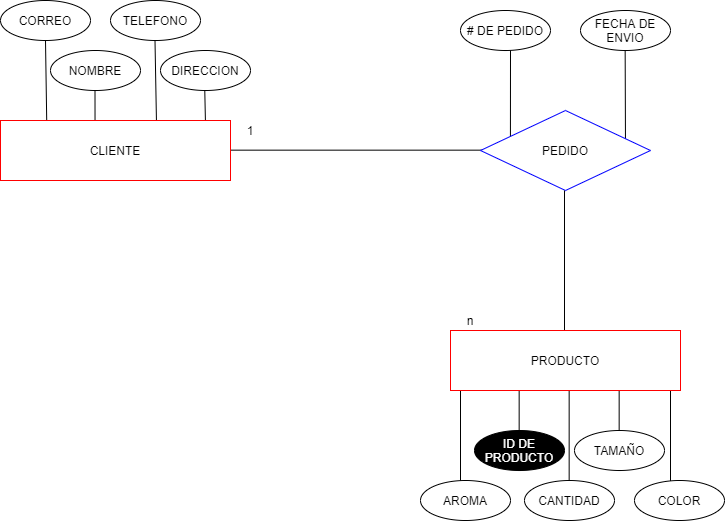

The diagram above was exported from draw.io. Its source (the exported page's mxGraphModel, read from the mxfile embedded in the PNG):
<mxGraphModel dx="1422" dy="705" grid="1" gridSize="10" guides="1" tooltips="1" connect="1" arrows="1" fold="1" page="1" pageScale="1" pageWidth="827" pageHeight="1169" math="0" shadow="0">
  <root>
    <mxCell id="0" />
    <mxCell id="1" parent="0" />
    <mxCell id="MUG600SxFhuLYRx-9FzA-2" value="CORREO" style="ellipse;whiteSpace=wrap;html=1;" vertex="1" parent="1">
      <mxGeometry x="50" y="380" width="90" height="40" as="geometry" />
    </mxCell>
    <mxCell id="MUG600SxFhuLYRx-9FzA-3" value="TELEFONO" style="ellipse;whiteSpace=wrap;html=1;" vertex="1" parent="1">
      <mxGeometry x="160" y="380" width="90" height="40" as="geometry" />
    </mxCell>
    <mxCell id="MUG600SxFhuLYRx-9FzA-4" value="DIRECCION" style="ellipse;whiteSpace=wrap;html=1;" vertex="1" parent="1">
      <mxGeometry x="210" y="430" width="90" height="40" as="geometry" />
    </mxCell>
    <mxCell id="MUG600SxFhuLYRx-9FzA-5" value="NOMBRE" style="ellipse;whiteSpace=wrap;html=1;" vertex="1" parent="1">
      <mxGeometry x="100" y="430" width="90" height="40" as="geometry" />
    </mxCell>
    <mxCell id="MUG600SxFhuLYRx-9FzA-7" value="" style="endArrow=none;html=1;entryX=0.5;entryY=1;entryDx=0;entryDy=0;exitX=0.201;exitY=0.027;exitDx=0;exitDy=0;exitPerimeter=0;" edge="1" parent="1" source="MUG600SxFhuLYRx-9FzA-1" target="MUG600SxFhuLYRx-9FzA-2">
      <mxGeometry width="50" height="50" relative="1" as="geometry">
        <mxPoint x="95" y="540" as="sourcePoint" />
        <mxPoint x="120" y="420" as="targetPoint" />
      </mxGeometry>
    </mxCell>
    <mxCell id="MUG600SxFhuLYRx-9FzA-8" value="" style="endArrow=none;html=1;entryX=0.5;entryY=1;entryDx=0;entryDy=0;exitX=0.411;exitY=0.013;exitDx=0;exitDy=0;exitPerimeter=0;" edge="1" parent="1" source="MUG600SxFhuLYRx-9FzA-1">
      <mxGeometry width="50" height="50" relative="1" as="geometry">
        <mxPoint x="145" y="504" as="sourcePoint" />
        <mxPoint x="144.5" y="470" as="targetPoint" />
      </mxGeometry>
    </mxCell>
    <mxCell id="MUG600SxFhuLYRx-9FzA-9" value="" style="endArrow=none;html=1;entryX=0.5;entryY=1;entryDx=0;entryDy=0;exitX=0.678;exitY=0;exitDx=0;exitDy=0;exitPerimeter=0;" edge="1" parent="1" source="MUG600SxFhuLYRx-9FzA-1">
      <mxGeometry width="50" height="50" relative="1" as="geometry">
        <mxPoint x="205" y="450" as="sourcePoint" />
        <mxPoint x="204.5" y="420" as="targetPoint" />
      </mxGeometry>
    </mxCell>
    <mxCell id="MUG600SxFhuLYRx-9FzA-11" value="" style="endArrow=none;html=1;entryX=0.5;entryY=1;entryDx=0;entryDy=0;exitX=0.891;exitY=0.017;exitDx=0;exitDy=0;exitPerimeter=0;" edge="1" parent="1" source="MUG600SxFhuLYRx-9FzA-1">
      <mxGeometry width="50" height="50" relative="1" as="geometry">
        <mxPoint x="255.72000000000006" y="590" as="sourcePoint" />
        <mxPoint x="254.28" y="470" as="targetPoint" />
      </mxGeometry>
    </mxCell>
    <mxCell id="MUG600SxFhuLYRx-9FzA-13" value="FECHA DE ENVIO" style="ellipse;whiteSpace=wrap;html=1;" vertex="1" parent="1">
      <mxGeometry x="630" y="390" width="90" height="40" as="geometry" />
    </mxCell>
    <mxCell id="MUG600SxFhuLYRx-9FzA-14" value="# DE PEDIDO" style="ellipse;whiteSpace=wrap;html=1;" vertex="1" parent="1">
      <mxGeometry x="510" y="390" width="90" height="40" as="geometry" />
    </mxCell>
    <mxCell id="MUG600SxFhuLYRx-9FzA-16" value="" style="endArrow=none;html=1;exitX=0.176;exitY=0.375;exitDx=0;exitDy=0;exitPerimeter=0;" edge="1" parent="1" source="MUG600SxFhuLYRx-9FzA-30">
      <mxGeometry width="50" height="50" relative="1" as="geometry">
        <mxPoint x="560" y="500" as="sourcePoint" />
        <mxPoint x="560" y="430" as="targetPoint" />
      </mxGeometry>
    </mxCell>
    <mxCell id="MUG600SxFhuLYRx-9FzA-17" value="" style="endArrow=none;html=1;" edge="1" parent="1">
      <mxGeometry width="50" height="50" relative="1" as="geometry">
        <mxPoint x="675" y="530" as="sourcePoint" />
        <mxPoint x="674.66" y="430" as="targetPoint" />
      </mxGeometry>
    </mxCell>
    <mxCell id="MUG600SxFhuLYRx-9FzA-25" value="" style="endArrow=none;html=1;" edge="1" parent="1">
      <mxGeometry width="50" height="50" relative="1" as="geometry">
        <mxPoint x="510" y="870" as="sourcePoint" />
        <mxPoint x="510" y="770" as="targetPoint" />
      </mxGeometry>
    </mxCell>
    <mxCell id="MUG600SxFhuLYRx-9FzA-26" value="" style="endArrow=none;html=1;" edge="1" parent="1">
      <mxGeometry width="50" height="50" relative="1" as="geometry">
        <mxPoint x="618.66" y="870.0000000000001" as="sourcePoint" />
        <mxPoint x="618.66" y="770.0000000000001" as="targetPoint" />
      </mxGeometry>
    </mxCell>
    <mxCell id="MUG600SxFhuLYRx-9FzA-27" value="" style="endArrow=none;html=1;" edge="1" parent="1">
      <mxGeometry width="50" height="50" relative="1" as="geometry">
        <mxPoint x="719.9999999999999" y="870.0000000000001" as="sourcePoint" />
        <mxPoint x="719.9999999999999" y="770.0000000000001" as="targetPoint" />
      </mxGeometry>
    </mxCell>
    <mxCell id="MUG600SxFhuLYRx-9FzA-21" value="CANTIDAD" style="ellipse;whiteSpace=wrap;html=1;" vertex="1" parent="1">
      <mxGeometry x="574" y="860" width="90" height="40" as="geometry" />
    </mxCell>
    <mxCell id="MUG600SxFhuLYRx-9FzA-22" value="COLOR" style="ellipse;whiteSpace=wrap;html=1;" vertex="1" parent="1">
      <mxGeometry x="684" y="860" width="90" height="40" as="geometry" />
    </mxCell>
    <mxCell id="MUG600SxFhuLYRx-9FzA-24" value="AROMA" style="ellipse;whiteSpace=wrap;html=1;" vertex="1" parent="1">
      <mxGeometry x="470" y="860" width="90" height="40" as="geometry" />
    </mxCell>
    <mxCell id="MUG600SxFhuLYRx-9FzA-28" value="" style="endArrow=none;html=1;" edge="1" parent="1">
      <mxGeometry width="50" height="50" relative="1" as="geometry">
        <mxPoint x="568.6599999999999" y="820" as="sourcePoint" />
        <mxPoint x="568.6599999999999" y="750" as="targetPoint" />
      </mxGeometry>
    </mxCell>
    <mxCell id="MUG600SxFhuLYRx-9FzA-29" value="" style="endArrow=none;html=1;" edge="1" parent="1">
      <mxGeometry width="50" height="50" relative="1" as="geometry">
        <mxPoint x="668.6599999999999" y="820.0000000000001" as="sourcePoint" />
        <mxPoint x="668.6599999999999" y="750.0000000000001" as="targetPoint" />
      </mxGeometry>
    </mxCell>
    <mxCell id="MUG600SxFhuLYRx-9FzA-19" value="ID DE PRODUCTO" style="ellipse;whiteSpace=wrap;html=1;fillColor=#000000;fontColor=#FFFFFF;" vertex="1" parent="1">
      <mxGeometry x="524" y="810" width="90" height="40" as="geometry" />
    </mxCell>
    <mxCell id="MUG600SxFhuLYRx-9FzA-20" value="TAMAÑO" style="ellipse;whiteSpace=wrap;html=1;" vertex="1" parent="1">
      <mxGeometry x="624" y="810" width="90" height="40" as="geometry" />
    </mxCell>
    <mxCell id="MUG600SxFhuLYRx-9FzA-31" value="" style="endArrow=none;html=1;" edge="1" parent="1">
      <mxGeometry width="50" height="50" relative="1" as="geometry">
        <mxPoint x="260" y="529.66" as="sourcePoint" />
        <mxPoint x="560" y="529.66" as="targetPoint" />
      </mxGeometry>
    </mxCell>
    <mxCell id="MUG600SxFhuLYRx-9FzA-1" value="CLIENTE" style="rounded=0;whiteSpace=wrap;html=1;strokeColor=#FF0000;" vertex="1" parent="1">
      <mxGeometry x="50" y="500" width="230" height="60" as="geometry" />
    </mxCell>
    <mxCell id="MUG600SxFhuLYRx-9FzA-30" value="PEDIDO" style="rhombus;whiteSpace=wrap;html=1;fillColor=#FFFFFF;strokeColor=#0000FF;" vertex="1" parent="1">
      <mxGeometry x="530" y="490" width="170" height="80" as="geometry" />
    </mxCell>
    <mxCell id="MUG600SxFhuLYRx-9FzA-32" value="" style="endArrow=none;html=1;" edge="1" parent="1">
      <mxGeometry width="50" height="50" relative="1" as="geometry">
        <mxPoint x="614" y="720" as="sourcePoint" />
        <mxPoint x="614" y="570" as="targetPoint" />
      </mxGeometry>
    </mxCell>
    <mxCell id="MUG600SxFhuLYRx-9FzA-18" value="PRODUCTO" style="rounded=0;whiteSpace=wrap;html=1;fillColor=#FFFFFF;strokeColor=#FF0000;" vertex="1" parent="1">
      <mxGeometry x="500" y="710" width="230" height="60" as="geometry" />
    </mxCell>
    <mxCell id="MUG600SxFhuLYRx-9FzA-33" value="1" style="text;html=1;strokeColor=none;fillColor=none;align=center;verticalAlign=middle;whiteSpace=wrap;rounded=0;" vertex="1" parent="1">
      <mxGeometry x="280" y="500" width="40" height="20" as="geometry" />
    </mxCell>
    <mxCell id="MUG600SxFhuLYRx-9FzA-34" value="n" style="text;html=1;strokeColor=none;fillColor=none;align=center;verticalAlign=middle;whiteSpace=wrap;rounded=0;" vertex="1" parent="1">
      <mxGeometry x="500" y="690" width="40" height="20" as="geometry" />
    </mxCell>
  </root>
</mxGraphModel>